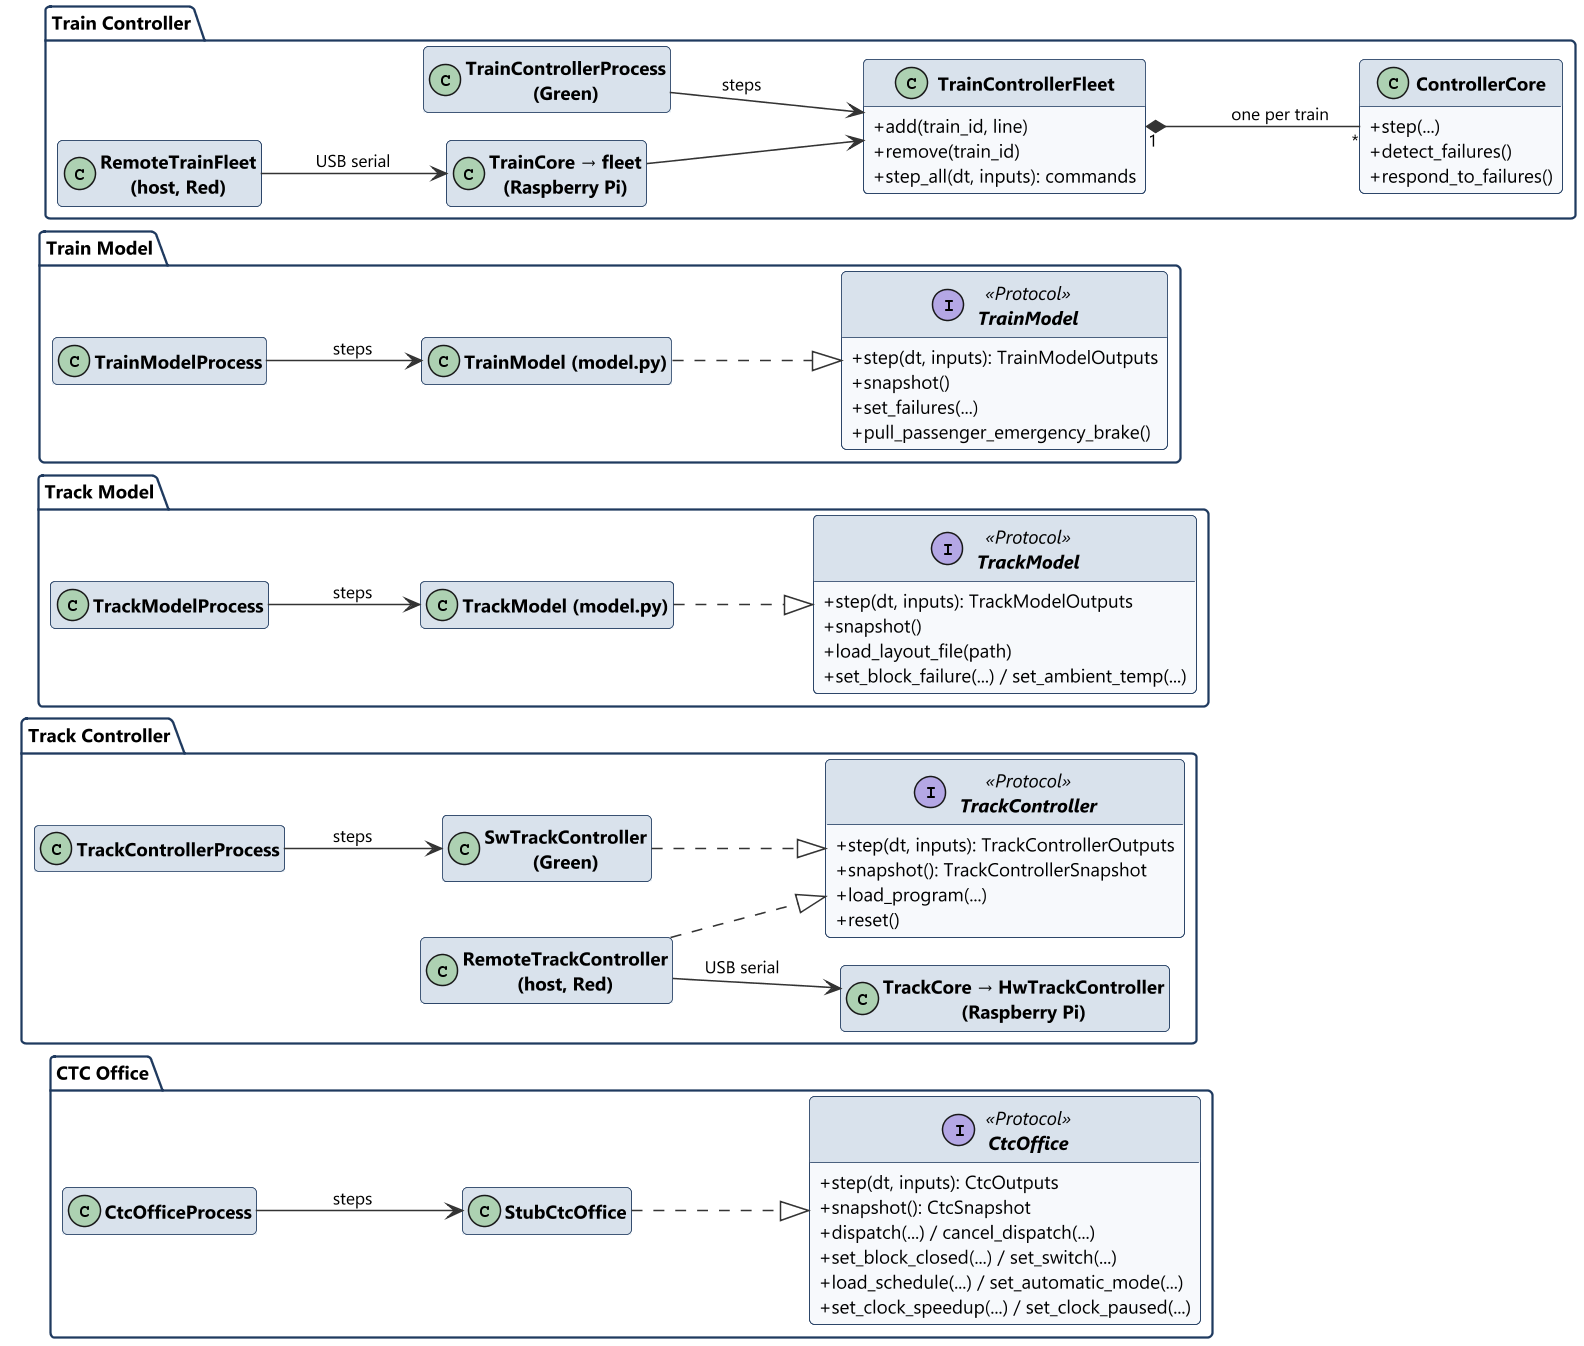

The diagram above was rendered by PlantUML. Its source (embedded in the PNG):
@startuml system_classes_modules
!include ../style.iuml
hide empty members
left to right direction

package "CTC Office" {
  interface CtcOffice <<Protocol>> {
    +step(dt, inputs): CtcOutputs
    +snapshot(): CtcSnapshot
    +dispatch(...) / cancel_dispatch(...)
    +set_block_closed(...) / set_switch(...)
    +load_schedule(...) / set_automatic_mode(...)
    +set_clock_speedup(...) / set_clock_paused(...)
  }
  class StubCtcOffice
  class CtcOfficeProcess
}

package "Track Controller" {
  interface TrackController <<Protocol>> {
    +step(dt, inputs): TrackControllerOutputs
    +snapshot(): TrackControllerSnapshot
    +load_program(...)
    +reset()
  }
  class "SwTrackController\n(Green)" as SwTC
  class "TrackControllerProcess" as TCP
  class "RemoteTrackController\n(host, Red)" as RemoteTC
  class "TrackCore → HwTrackController\n(Raspberry Pi)" as HwTC
}

package "Track Model" {
  interface TrackModel <<Protocol>> {
    +step(dt, inputs): TrackModelOutputs
    +snapshot()
    +load_layout_file(path)
    +set_block_failure(...) / set_ambient_temp(...)
  }
  class "TrackModel (model.py)" as TMImpl
  class TrackModelProcess
}

package "Train Model" {
  interface TrainModel <<Protocol>> {
    +step(dt, inputs): TrainModelOutputs
    +snapshot()
    +set_failures(...)
    +pull_passenger_emergency_brake()
  }
  class "TrainModel (model.py)" as TrMImpl
  class TrainModelProcess
}

package "Train Controller" {
  class TrainControllerFleet {
    +add(train_id, line)
    +remove(train_id)
    +step_all(dt, inputs): commands
  }
  class ControllerCore {
    +step(...)
    +detect_failures()
    +respond_to_failures()
  }
  class "TrainControllerProcess\n(Green)" as TrCP
  class "RemoteTrainFleet\n(host, Red)" as RemoteTr
  class "TrainCore → fleet\n(Raspberry Pi)" as HwTr
}

StubCtcOffice ..|> CtcOffice
CtcOfficeProcess --> StubCtcOffice : steps
SwTC ..|> TrackController
TCP --> SwTC : steps
RemoteTC ..|> TrackController
RemoteTC --> HwTC : USB serial
TMImpl ..|> TrackModel
TrackModelProcess --> TMImpl : steps
TrMImpl ..|> TrainModel
TrainModelProcess --> TrMImpl : steps
TrainControllerFleet "1" *-- "*" ControllerCore : one per train
TrCP --> TrainControllerFleet : steps
RemoteTr --> HwTr : USB serial
HwTr --> TrainControllerFleet
@enduml